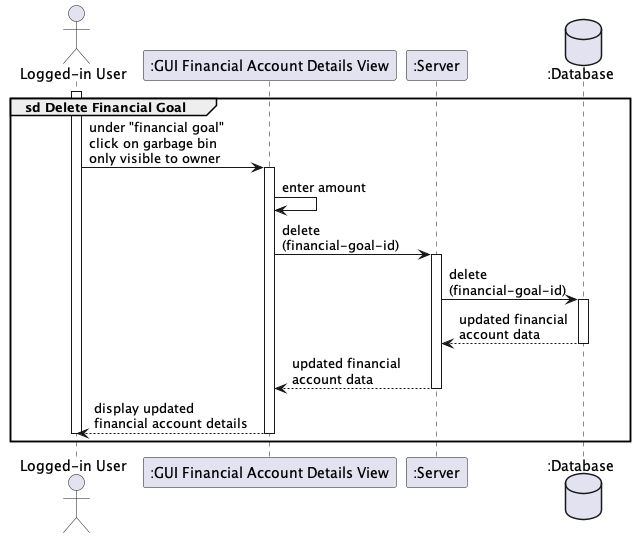

The diagram above was rendered by PlantUML. Its source (embedded in the PNG):
@startuml

actor "Logged-in User" as user
participant ":GUI Financial Account Details View" as gui
participant ":Server" as server
database ":Database" as database

group sd Delete Financial Goal
    activate user
    user -> gui++ : under "financial goal" \nclick on garbage bin \nonly visible to owner
        gui -> gui : enter amount
        gui -> server++ : delete \n(financial-goal-id)
           server -> database++ : delete \n(financial-goal-id)
           return updated financial \naccount data
        return updated financial \naccount data
    return display updated \nfinancial account details
    deactivate user
end

@enduml